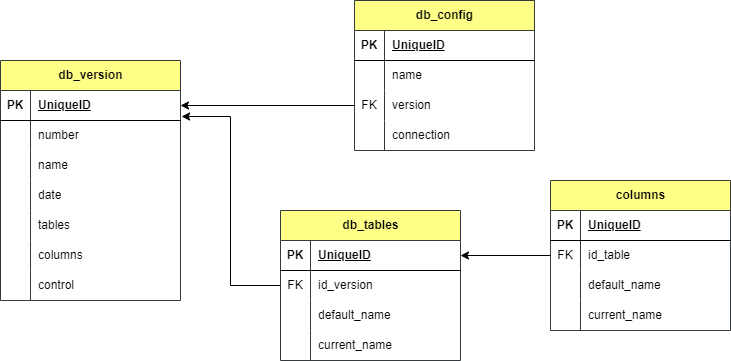

The diagram above was exported from draw.io. Its source (the exported page's mxGraphModel, read from the mxfile embedded in the PNG):
<mxGraphModel dx="880" dy="1629" grid="1" gridSize="10" guides="1" tooltips="1" connect="1" arrows="1" fold="1" page="1" pageScale="1" pageWidth="827" pageHeight="1169" math="0" shadow="0">
  <root>
    <mxCell id="0" />
    <mxCell id="1" parent="0" />
    <mxCell id="V0SgdbMaC0A2TwEjFyMf-83" value="db_version" style="shape=table;startSize=30;container=1;collapsible=1;childLayout=tableLayout;fixedRows=1;rowLines=0;fontStyle=1;align=center;resizeLast=1;html=1;fillColor=#ffff88;strokeColor=#36393d;" parent="1" vertex="1">
      <mxGeometry x="60" y="30" width="180" height="240" as="geometry" />
    </mxCell>
    <mxCell id="V0SgdbMaC0A2TwEjFyMf-84" value="" style="shape=tableRow;horizontal=0;startSize=0;swimlaneHead=0;swimlaneBody=0;fillColor=none;collapsible=0;dropTarget=0;points=[[0,0.5],[1,0.5]];portConstraint=eastwest;top=0;left=0;right=0;bottom=1;" parent="V0SgdbMaC0A2TwEjFyMf-83" vertex="1">
      <mxGeometry y="30" width="180" height="30" as="geometry" />
    </mxCell>
    <mxCell id="V0SgdbMaC0A2TwEjFyMf-85" value="PK" style="shape=partialRectangle;connectable=0;fillColor=none;top=0;left=0;bottom=0;right=0;fontStyle=1;overflow=hidden;whiteSpace=wrap;html=1;" parent="V0SgdbMaC0A2TwEjFyMf-84" vertex="1">
      <mxGeometry width="30" height="30" as="geometry">
        <mxRectangle width="30" height="30" as="alternateBounds" />
      </mxGeometry>
    </mxCell>
    <mxCell id="V0SgdbMaC0A2TwEjFyMf-86" value="UniqueID" style="shape=partialRectangle;connectable=0;fillColor=none;top=0;left=0;bottom=0;right=0;align=left;spacingLeft=6;fontStyle=5;overflow=hidden;whiteSpace=wrap;html=1;" parent="V0SgdbMaC0A2TwEjFyMf-84" vertex="1">
      <mxGeometry x="30" width="150" height="30" as="geometry">
        <mxRectangle width="150" height="30" as="alternateBounds" />
      </mxGeometry>
    </mxCell>
    <mxCell id="V0SgdbMaC0A2TwEjFyMf-87" value="" style="shape=tableRow;horizontal=0;startSize=0;swimlaneHead=0;swimlaneBody=0;fillColor=none;collapsible=0;dropTarget=0;points=[[0,0.5],[1,0.5]];portConstraint=eastwest;top=0;left=0;right=0;bottom=0;" parent="V0SgdbMaC0A2TwEjFyMf-83" vertex="1">
      <mxGeometry y="60" width="180" height="30" as="geometry" />
    </mxCell>
    <mxCell id="V0SgdbMaC0A2TwEjFyMf-88" value="" style="shape=partialRectangle;connectable=0;fillColor=none;top=0;left=0;bottom=0;right=0;editable=1;overflow=hidden;whiteSpace=wrap;html=1;" parent="V0SgdbMaC0A2TwEjFyMf-87" vertex="1">
      <mxGeometry width="30" height="30" as="geometry">
        <mxRectangle width="30" height="30" as="alternateBounds" />
      </mxGeometry>
    </mxCell>
    <mxCell id="V0SgdbMaC0A2TwEjFyMf-89" value="number" style="shape=partialRectangle;connectable=0;fillColor=none;top=0;left=0;bottom=0;right=0;align=left;spacingLeft=6;overflow=hidden;whiteSpace=wrap;html=1;" parent="V0SgdbMaC0A2TwEjFyMf-87" vertex="1">
      <mxGeometry x="30" width="150" height="30" as="geometry">
        <mxRectangle width="150" height="30" as="alternateBounds" />
      </mxGeometry>
    </mxCell>
    <mxCell id="V0SgdbMaC0A2TwEjFyMf-90" value="" style="shape=tableRow;horizontal=0;startSize=0;swimlaneHead=0;swimlaneBody=0;fillColor=none;collapsible=0;dropTarget=0;points=[[0,0.5],[1,0.5]];portConstraint=eastwest;top=0;left=0;right=0;bottom=0;" parent="V0SgdbMaC0A2TwEjFyMf-83" vertex="1">
      <mxGeometry y="90" width="180" height="30" as="geometry" />
    </mxCell>
    <mxCell id="V0SgdbMaC0A2TwEjFyMf-91" value="" style="shape=partialRectangle;connectable=0;fillColor=none;top=0;left=0;bottom=0;right=0;editable=1;overflow=hidden;whiteSpace=wrap;html=1;" parent="V0SgdbMaC0A2TwEjFyMf-90" vertex="1">
      <mxGeometry width="30" height="30" as="geometry">
        <mxRectangle width="30" height="30" as="alternateBounds" />
      </mxGeometry>
    </mxCell>
    <mxCell id="V0SgdbMaC0A2TwEjFyMf-92" value="name" style="shape=partialRectangle;connectable=0;fillColor=none;top=0;left=0;bottom=0;right=0;align=left;spacingLeft=6;overflow=hidden;whiteSpace=wrap;html=1;" parent="V0SgdbMaC0A2TwEjFyMf-90" vertex="1">
      <mxGeometry x="30" width="150" height="30" as="geometry">
        <mxRectangle width="150" height="30" as="alternateBounds" />
      </mxGeometry>
    </mxCell>
    <mxCell id="V0SgdbMaC0A2TwEjFyMf-93" value="" style="shape=tableRow;horizontal=0;startSize=0;swimlaneHead=0;swimlaneBody=0;fillColor=none;collapsible=0;dropTarget=0;points=[[0,0.5],[1,0.5]];portConstraint=eastwest;top=0;left=0;right=0;bottom=0;" parent="V0SgdbMaC0A2TwEjFyMf-83" vertex="1">
      <mxGeometry y="120" width="180" height="30" as="geometry" />
    </mxCell>
    <mxCell id="V0SgdbMaC0A2TwEjFyMf-94" value="" style="shape=partialRectangle;connectable=0;fillColor=none;top=0;left=0;bottom=0;right=0;editable=1;overflow=hidden;whiteSpace=wrap;html=1;" parent="V0SgdbMaC0A2TwEjFyMf-93" vertex="1">
      <mxGeometry width="30" height="30" as="geometry">
        <mxRectangle width="30" height="30" as="alternateBounds" />
      </mxGeometry>
    </mxCell>
    <mxCell id="V0SgdbMaC0A2TwEjFyMf-95" value="date" style="shape=partialRectangle;connectable=0;fillColor=none;top=0;left=0;bottom=0;right=0;align=left;spacingLeft=6;overflow=hidden;whiteSpace=wrap;html=1;" parent="V0SgdbMaC0A2TwEjFyMf-93" vertex="1">
      <mxGeometry x="30" width="150" height="30" as="geometry">
        <mxRectangle width="150" height="30" as="alternateBounds" />
      </mxGeometry>
    </mxCell>
    <mxCell id="V0SgdbMaC0A2TwEjFyMf-148" value="" style="shape=tableRow;horizontal=0;startSize=0;swimlaneHead=0;swimlaneBody=0;fillColor=none;collapsible=0;dropTarget=0;points=[[0,0.5],[1,0.5]];portConstraint=eastwest;top=0;left=0;right=0;bottom=0;" parent="V0SgdbMaC0A2TwEjFyMf-83" vertex="1">
      <mxGeometry y="150" width="180" height="30" as="geometry" />
    </mxCell>
    <mxCell id="V0SgdbMaC0A2TwEjFyMf-149" value="" style="shape=partialRectangle;connectable=0;fillColor=none;top=0;left=0;bottom=0;right=0;editable=1;overflow=hidden;whiteSpace=wrap;html=1;" parent="V0SgdbMaC0A2TwEjFyMf-148" vertex="1">
      <mxGeometry width="30" height="30" as="geometry">
        <mxRectangle width="30" height="30" as="alternateBounds" />
      </mxGeometry>
    </mxCell>
    <mxCell id="V0SgdbMaC0A2TwEjFyMf-150" value="tables" style="shape=partialRectangle;connectable=0;fillColor=none;top=0;left=0;bottom=0;right=0;align=left;spacingLeft=6;overflow=hidden;whiteSpace=wrap;html=1;" parent="V0SgdbMaC0A2TwEjFyMf-148" vertex="1">
      <mxGeometry x="30" width="150" height="30" as="geometry">
        <mxRectangle width="150" height="30" as="alternateBounds" />
      </mxGeometry>
    </mxCell>
    <mxCell id="V0SgdbMaC0A2TwEjFyMf-151" value="" style="shape=tableRow;horizontal=0;startSize=0;swimlaneHead=0;swimlaneBody=0;fillColor=none;collapsible=0;dropTarget=0;points=[[0,0.5],[1,0.5]];portConstraint=eastwest;top=0;left=0;right=0;bottom=0;" parent="V0SgdbMaC0A2TwEjFyMf-83" vertex="1">
      <mxGeometry y="180" width="180" height="30" as="geometry" />
    </mxCell>
    <mxCell id="V0SgdbMaC0A2TwEjFyMf-152" value="" style="shape=partialRectangle;connectable=0;fillColor=none;top=0;left=0;bottom=0;right=0;editable=1;overflow=hidden;whiteSpace=wrap;html=1;" parent="V0SgdbMaC0A2TwEjFyMf-151" vertex="1">
      <mxGeometry width="30" height="30" as="geometry">
        <mxRectangle width="30" height="30" as="alternateBounds" />
      </mxGeometry>
    </mxCell>
    <mxCell id="V0SgdbMaC0A2TwEjFyMf-153" value="columns" style="shape=partialRectangle;connectable=0;fillColor=none;top=0;left=0;bottom=0;right=0;align=left;spacingLeft=6;overflow=hidden;whiteSpace=wrap;html=1;" parent="V0SgdbMaC0A2TwEjFyMf-151" vertex="1">
      <mxGeometry x="30" width="150" height="30" as="geometry">
        <mxRectangle width="150" height="30" as="alternateBounds" />
      </mxGeometry>
    </mxCell>
    <mxCell id="V0SgdbMaC0A2TwEjFyMf-173" value="" style="shape=tableRow;horizontal=0;startSize=0;swimlaneHead=0;swimlaneBody=0;fillColor=none;collapsible=0;dropTarget=0;points=[[0,0.5],[1,0.5]];portConstraint=eastwest;top=0;left=0;right=0;bottom=0;" parent="V0SgdbMaC0A2TwEjFyMf-83" vertex="1">
      <mxGeometry y="210" width="180" height="30" as="geometry" />
    </mxCell>
    <mxCell id="V0SgdbMaC0A2TwEjFyMf-174" value="" style="shape=partialRectangle;connectable=0;fillColor=none;top=0;left=0;bottom=0;right=0;editable=1;overflow=hidden;whiteSpace=wrap;html=1;" parent="V0SgdbMaC0A2TwEjFyMf-173" vertex="1">
      <mxGeometry width="30" height="30" as="geometry">
        <mxRectangle width="30" height="30" as="alternateBounds" />
      </mxGeometry>
    </mxCell>
    <mxCell id="V0SgdbMaC0A2TwEjFyMf-175" value="control" style="shape=partialRectangle;connectable=0;fillColor=none;top=0;left=0;bottom=0;right=0;align=left;spacingLeft=6;overflow=hidden;whiteSpace=wrap;html=1;" parent="V0SgdbMaC0A2TwEjFyMf-173" vertex="1">
      <mxGeometry x="30" width="150" height="30" as="geometry">
        <mxRectangle width="150" height="30" as="alternateBounds" />
      </mxGeometry>
    </mxCell>
    <mxCell id="V0SgdbMaC0A2TwEjFyMf-109" value="db_config" style="shape=table;startSize=30;container=1;collapsible=1;childLayout=tableLayout;fixedRows=1;rowLines=0;fontStyle=1;align=center;resizeLast=1;html=1;fillColor=#ffff88;strokeColor=#36393d;" parent="1" vertex="1">
      <mxGeometry x="414" y="-30" width="180" height="150" as="geometry" />
    </mxCell>
    <mxCell id="V0SgdbMaC0A2TwEjFyMf-110" value="" style="shape=tableRow;horizontal=0;startSize=0;swimlaneHead=0;swimlaneBody=0;fillColor=none;collapsible=0;dropTarget=0;points=[[0,0.5],[1,0.5]];portConstraint=eastwest;top=0;left=0;right=0;bottom=1;" parent="V0SgdbMaC0A2TwEjFyMf-109" vertex="1">
      <mxGeometry y="30" width="180" height="30" as="geometry" />
    </mxCell>
    <mxCell id="V0SgdbMaC0A2TwEjFyMf-111" value="PK" style="shape=partialRectangle;connectable=0;fillColor=none;top=0;left=0;bottom=0;right=0;fontStyle=1;overflow=hidden;whiteSpace=wrap;html=1;" parent="V0SgdbMaC0A2TwEjFyMf-110" vertex="1">
      <mxGeometry width="30" height="30" as="geometry">
        <mxRectangle width="30" height="30" as="alternateBounds" />
      </mxGeometry>
    </mxCell>
    <mxCell id="V0SgdbMaC0A2TwEjFyMf-112" value="UniqueID" style="shape=partialRectangle;connectable=0;fillColor=none;top=0;left=0;bottom=0;right=0;align=left;spacingLeft=6;fontStyle=5;overflow=hidden;whiteSpace=wrap;html=1;" parent="V0SgdbMaC0A2TwEjFyMf-110" vertex="1">
      <mxGeometry x="30" width="150" height="30" as="geometry">
        <mxRectangle width="150" height="30" as="alternateBounds" />
      </mxGeometry>
    </mxCell>
    <mxCell id="V0SgdbMaC0A2TwEjFyMf-113" value="" style="shape=tableRow;horizontal=0;startSize=0;swimlaneHead=0;swimlaneBody=0;fillColor=none;collapsible=0;dropTarget=0;points=[[0,0.5],[1,0.5]];portConstraint=eastwest;top=0;left=0;right=0;bottom=0;" parent="V0SgdbMaC0A2TwEjFyMf-109" vertex="1">
      <mxGeometry y="60" width="180" height="30" as="geometry" />
    </mxCell>
    <mxCell id="V0SgdbMaC0A2TwEjFyMf-114" value="" style="shape=partialRectangle;connectable=0;fillColor=none;top=0;left=0;bottom=0;right=0;editable=1;overflow=hidden;whiteSpace=wrap;html=1;" parent="V0SgdbMaC0A2TwEjFyMf-113" vertex="1">
      <mxGeometry width="30" height="30" as="geometry">
        <mxRectangle width="30" height="30" as="alternateBounds" />
      </mxGeometry>
    </mxCell>
    <mxCell id="V0SgdbMaC0A2TwEjFyMf-115" value="name" style="shape=partialRectangle;connectable=0;fillColor=none;top=0;left=0;bottom=0;right=0;align=left;spacingLeft=6;overflow=hidden;whiteSpace=wrap;html=1;" parent="V0SgdbMaC0A2TwEjFyMf-113" vertex="1">
      <mxGeometry x="30" width="150" height="30" as="geometry">
        <mxRectangle width="150" height="30" as="alternateBounds" />
      </mxGeometry>
    </mxCell>
    <mxCell id="V0SgdbMaC0A2TwEjFyMf-116" value="" style="shape=tableRow;horizontal=0;startSize=0;swimlaneHead=0;swimlaneBody=0;fillColor=none;collapsible=0;dropTarget=0;points=[[0,0.5],[1,0.5]];portConstraint=eastwest;top=0;left=0;right=0;bottom=0;" parent="V0SgdbMaC0A2TwEjFyMf-109" vertex="1">
      <mxGeometry y="90" width="180" height="30" as="geometry" />
    </mxCell>
    <mxCell id="V0SgdbMaC0A2TwEjFyMf-117" value="FK" style="shape=partialRectangle;connectable=0;fillColor=none;top=0;left=0;bottom=0;right=0;editable=1;overflow=hidden;whiteSpace=wrap;html=1;" parent="V0SgdbMaC0A2TwEjFyMf-116" vertex="1">
      <mxGeometry width="30" height="30" as="geometry">
        <mxRectangle width="30" height="30" as="alternateBounds" />
      </mxGeometry>
    </mxCell>
    <mxCell id="V0SgdbMaC0A2TwEjFyMf-118" value="version" style="shape=partialRectangle;connectable=0;fillColor=none;top=0;left=0;bottom=0;right=0;align=left;spacingLeft=6;overflow=hidden;whiteSpace=wrap;html=1;" parent="V0SgdbMaC0A2TwEjFyMf-116" vertex="1">
      <mxGeometry x="30" width="150" height="30" as="geometry">
        <mxRectangle width="150" height="30" as="alternateBounds" />
      </mxGeometry>
    </mxCell>
    <mxCell id="V0SgdbMaC0A2TwEjFyMf-119" value="" style="shape=tableRow;horizontal=0;startSize=0;swimlaneHead=0;swimlaneBody=0;fillColor=none;collapsible=0;dropTarget=0;points=[[0,0.5],[1,0.5]];portConstraint=eastwest;top=0;left=0;right=0;bottom=0;" parent="V0SgdbMaC0A2TwEjFyMf-109" vertex="1">
      <mxGeometry y="120" width="180" height="30" as="geometry" />
    </mxCell>
    <mxCell id="V0SgdbMaC0A2TwEjFyMf-120" value="" style="shape=partialRectangle;connectable=0;fillColor=none;top=0;left=0;bottom=0;right=0;editable=1;overflow=hidden;whiteSpace=wrap;html=1;" parent="V0SgdbMaC0A2TwEjFyMf-119" vertex="1">
      <mxGeometry width="30" height="30" as="geometry">
        <mxRectangle width="30" height="30" as="alternateBounds" />
      </mxGeometry>
    </mxCell>
    <mxCell id="V0SgdbMaC0A2TwEjFyMf-121" value="connection" style="shape=partialRectangle;connectable=0;fillColor=none;top=0;left=0;bottom=0;right=0;align=left;spacingLeft=6;overflow=hidden;whiteSpace=wrap;html=1;" parent="V0SgdbMaC0A2TwEjFyMf-119" vertex="1">
      <mxGeometry x="30" width="150" height="30" as="geometry">
        <mxRectangle width="150" height="30" as="alternateBounds" />
      </mxGeometry>
    </mxCell>
    <mxCell id="V0SgdbMaC0A2TwEjFyMf-122" value="db_tables" style="shape=table;startSize=30;container=1;collapsible=1;childLayout=tableLayout;fixedRows=1;rowLines=0;fontStyle=1;align=center;resizeLast=1;html=1;fillColor=#ffff88;strokeColor=#36393d;" parent="1" vertex="1">
      <mxGeometry x="340" y="180" width="180" height="150" as="geometry" />
    </mxCell>
    <mxCell id="V0SgdbMaC0A2TwEjFyMf-123" value="" style="shape=tableRow;horizontal=0;startSize=0;swimlaneHead=0;swimlaneBody=0;fillColor=none;collapsible=0;dropTarget=0;points=[[0,0.5],[1,0.5]];portConstraint=eastwest;top=0;left=0;right=0;bottom=1;" parent="V0SgdbMaC0A2TwEjFyMf-122" vertex="1">
      <mxGeometry y="30" width="180" height="30" as="geometry" />
    </mxCell>
    <mxCell id="V0SgdbMaC0A2TwEjFyMf-124" value="PK" style="shape=partialRectangle;connectable=0;fillColor=none;top=0;left=0;bottom=0;right=0;fontStyle=1;overflow=hidden;whiteSpace=wrap;html=1;" parent="V0SgdbMaC0A2TwEjFyMf-123" vertex="1">
      <mxGeometry width="30" height="30" as="geometry">
        <mxRectangle width="30" height="30" as="alternateBounds" />
      </mxGeometry>
    </mxCell>
    <mxCell id="V0SgdbMaC0A2TwEjFyMf-125" value="UniqueID" style="shape=partialRectangle;connectable=0;fillColor=none;top=0;left=0;bottom=0;right=0;align=left;spacingLeft=6;fontStyle=5;overflow=hidden;whiteSpace=wrap;html=1;" parent="V0SgdbMaC0A2TwEjFyMf-123" vertex="1">
      <mxGeometry x="30" width="150" height="30" as="geometry">
        <mxRectangle width="150" height="30" as="alternateBounds" />
      </mxGeometry>
    </mxCell>
    <mxCell id="V0SgdbMaC0A2TwEjFyMf-129" value="" style="shape=tableRow;horizontal=0;startSize=0;swimlaneHead=0;swimlaneBody=0;fillColor=none;collapsible=0;dropTarget=0;points=[[0,0.5],[1,0.5]];portConstraint=eastwest;top=0;left=0;right=0;bottom=0;" parent="V0SgdbMaC0A2TwEjFyMf-122" vertex="1">
      <mxGeometry y="60" width="180" height="30" as="geometry" />
    </mxCell>
    <mxCell id="V0SgdbMaC0A2TwEjFyMf-130" value="FK" style="shape=partialRectangle;connectable=0;fillColor=none;top=0;left=0;bottom=0;right=0;editable=1;overflow=hidden;whiteSpace=wrap;html=1;" parent="V0SgdbMaC0A2TwEjFyMf-129" vertex="1">
      <mxGeometry width="30" height="30" as="geometry">
        <mxRectangle width="30" height="30" as="alternateBounds" />
      </mxGeometry>
    </mxCell>
    <mxCell id="V0SgdbMaC0A2TwEjFyMf-131" value="id_version" style="shape=partialRectangle;connectable=0;fillColor=none;top=0;left=0;bottom=0;right=0;align=left;spacingLeft=6;overflow=hidden;whiteSpace=wrap;html=1;" parent="V0SgdbMaC0A2TwEjFyMf-129" vertex="1">
      <mxGeometry x="30" width="150" height="30" as="geometry">
        <mxRectangle width="150" height="30" as="alternateBounds" />
      </mxGeometry>
    </mxCell>
    <mxCell id="V0SgdbMaC0A2TwEjFyMf-132" value="" style="shape=tableRow;horizontal=0;startSize=0;swimlaneHead=0;swimlaneBody=0;fillColor=none;collapsible=0;dropTarget=0;points=[[0,0.5],[1,0.5]];portConstraint=eastwest;top=0;left=0;right=0;bottom=0;" parent="V0SgdbMaC0A2TwEjFyMf-122" vertex="1">
      <mxGeometry y="90" width="180" height="30" as="geometry" />
    </mxCell>
    <mxCell id="V0SgdbMaC0A2TwEjFyMf-133" value="" style="shape=partialRectangle;connectable=0;fillColor=none;top=0;left=0;bottom=0;right=0;editable=1;overflow=hidden;whiteSpace=wrap;html=1;" parent="V0SgdbMaC0A2TwEjFyMf-132" vertex="1">
      <mxGeometry width="30" height="30" as="geometry">
        <mxRectangle width="30" height="30" as="alternateBounds" />
      </mxGeometry>
    </mxCell>
    <mxCell id="V0SgdbMaC0A2TwEjFyMf-134" value="default_name" style="shape=partialRectangle;connectable=0;fillColor=none;top=0;left=0;bottom=0;right=0;align=left;spacingLeft=6;overflow=hidden;whiteSpace=wrap;html=1;" parent="V0SgdbMaC0A2TwEjFyMf-132" vertex="1">
      <mxGeometry x="30" width="150" height="30" as="geometry">
        <mxRectangle width="150" height="30" as="alternateBounds" />
      </mxGeometry>
    </mxCell>
    <mxCell id="V0SgdbMaC0A2TwEjFyMf-189" value="" style="shape=tableRow;horizontal=0;startSize=0;swimlaneHead=0;swimlaneBody=0;fillColor=none;collapsible=0;dropTarget=0;points=[[0,0.5],[1,0.5]];portConstraint=eastwest;top=0;left=0;right=0;bottom=0;" parent="V0SgdbMaC0A2TwEjFyMf-122" vertex="1">
      <mxGeometry y="120" width="180" height="30" as="geometry" />
    </mxCell>
    <mxCell id="V0SgdbMaC0A2TwEjFyMf-190" value="" style="shape=partialRectangle;connectable=0;fillColor=none;top=0;left=0;bottom=0;right=0;editable=1;overflow=hidden;whiteSpace=wrap;html=1;" parent="V0SgdbMaC0A2TwEjFyMf-189" vertex="1">
      <mxGeometry width="30" height="30" as="geometry">
        <mxRectangle width="30" height="30" as="alternateBounds" />
      </mxGeometry>
    </mxCell>
    <mxCell id="V0SgdbMaC0A2TwEjFyMf-191" value="current_name" style="shape=partialRectangle;connectable=0;fillColor=none;top=0;left=0;bottom=0;right=0;align=left;spacingLeft=6;overflow=hidden;whiteSpace=wrap;html=1;" parent="V0SgdbMaC0A2TwEjFyMf-189" vertex="1">
      <mxGeometry x="30" width="150" height="30" as="geometry">
        <mxRectangle width="150" height="30" as="alternateBounds" />
      </mxGeometry>
    </mxCell>
    <mxCell id="V0SgdbMaC0A2TwEjFyMf-135" value="columns" style="shape=table;startSize=30;container=1;collapsible=1;childLayout=tableLayout;fixedRows=1;rowLines=0;fontStyle=1;align=center;resizeLast=1;html=1;fillColor=#ffff88;strokeColor=#36393d;" parent="1" vertex="1">
      <mxGeometry x="610" y="150" width="180" height="150" as="geometry" />
    </mxCell>
    <mxCell id="V0SgdbMaC0A2TwEjFyMf-136" value="" style="shape=tableRow;horizontal=0;startSize=0;swimlaneHead=0;swimlaneBody=0;fillColor=none;collapsible=0;dropTarget=0;points=[[0,0.5],[1,0.5]];portConstraint=eastwest;top=0;left=0;right=0;bottom=1;" parent="V0SgdbMaC0A2TwEjFyMf-135" vertex="1">
      <mxGeometry y="30" width="180" height="30" as="geometry" />
    </mxCell>
    <mxCell id="V0SgdbMaC0A2TwEjFyMf-137" value="PK" style="shape=partialRectangle;connectable=0;fillColor=none;top=0;left=0;bottom=0;right=0;fontStyle=1;overflow=hidden;whiteSpace=wrap;html=1;" parent="V0SgdbMaC0A2TwEjFyMf-136" vertex="1">
      <mxGeometry width="30" height="30" as="geometry">
        <mxRectangle width="30" height="30" as="alternateBounds" />
      </mxGeometry>
    </mxCell>
    <mxCell id="V0SgdbMaC0A2TwEjFyMf-138" value="UniqueID" style="shape=partialRectangle;connectable=0;fillColor=none;top=0;left=0;bottom=0;right=0;align=left;spacingLeft=6;fontStyle=5;overflow=hidden;whiteSpace=wrap;html=1;" parent="V0SgdbMaC0A2TwEjFyMf-136" vertex="1">
      <mxGeometry x="30" width="150" height="30" as="geometry">
        <mxRectangle width="150" height="30" as="alternateBounds" />
      </mxGeometry>
    </mxCell>
    <mxCell id="V0SgdbMaC0A2TwEjFyMf-139" value="" style="shape=tableRow;horizontal=0;startSize=0;swimlaneHead=0;swimlaneBody=0;fillColor=none;collapsible=0;dropTarget=0;points=[[0,0.5],[1,0.5]];portConstraint=eastwest;top=0;left=0;right=0;bottom=0;" parent="V0SgdbMaC0A2TwEjFyMf-135" vertex="1">
      <mxGeometry y="60" width="180" height="30" as="geometry" />
    </mxCell>
    <mxCell id="V0SgdbMaC0A2TwEjFyMf-140" value="FK" style="shape=partialRectangle;connectable=0;fillColor=none;top=0;left=0;bottom=0;right=0;editable=1;overflow=hidden;whiteSpace=wrap;html=1;" parent="V0SgdbMaC0A2TwEjFyMf-139" vertex="1">
      <mxGeometry width="30" height="30" as="geometry">
        <mxRectangle width="30" height="30" as="alternateBounds" />
      </mxGeometry>
    </mxCell>
    <mxCell id="V0SgdbMaC0A2TwEjFyMf-141" value="id_table" style="shape=partialRectangle;connectable=0;fillColor=none;top=0;left=0;bottom=0;right=0;align=left;spacingLeft=6;overflow=hidden;whiteSpace=wrap;html=1;" parent="V0SgdbMaC0A2TwEjFyMf-139" vertex="1">
      <mxGeometry x="30" width="150" height="30" as="geometry">
        <mxRectangle width="150" height="30" as="alternateBounds" />
      </mxGeometry>
    </mxCell>
    <mxCell id="V0SgdbMaC0A2TwEjFyMf-142" value="" style="shape=tableRow;horizontal=0;startSize=0;swimlaneHead=0;swimlaneBody=0;fillColor=none;collapsible=0;dropTarget=0;points=[[0,0.5],[1,0.5]];portConstraint=eastwest;top=0;left=0;right=0;bottom=0;" parent="V0SgdbMaC0A2TwEjFyMf-135" vertex="1">
      <mxGeometry y="90" width="180" height="30" as="geometry" />
    </mxCell>
    <mxCell id="V0SgdbMaC0A2TwEjFyMf-143" value="" style="shape=partialRectangle;connectable=0;fillColor=none;top=0;left=0;bottom=0;right=0;editable=1;overflow=hidden;whiteSpace=wrap;html=1;" parent="V0SgdbMaC0A2TwEjFyMf-142" vertex="1">
      <mxGeometry width="30" height="30" as="geometry">
        <mxRectangle width="30" height="30" as="alternateBounds" />
      </mxGeometry>
    </mxCell>
    <mxCell id="V0SgdbMaC0A2TwEjFyMf-144" value="default_name" style="shape=partialRectangle;connectable=0;fillColor=none;top=0;left=0;bottom=0;right=0;align=left;spacingLeft=6;overflow=hidden;whiteSpace=wrap;html=1;" parent="V0SgdbMaC0A2TwEjFyMf-142" vertex="1">
      <mxGeometry x="30" width="150" height="30" as="geometry">
        <mxRectangle width="150" height="30" as="alternateBounds" />
      </mxGeometry>
    </mxCell>
    <mxCell id="V0SgdbMaC0A2TwEjFyMf-145" value="" style="shape=tableRow;horizontal=0;startSize=0;swimlaneHead=0;swimlaneBody=0;fillColor=none;collapsible=0;dropTarget=0;points=[[0,0.5],[1,0.5]];portConstraint=eastwest;top=0;left=0;right=0;bottom=0;" parent="V0SgdbMaC0A2TwEjFyMf-135" vertex="1">
      <mxGeometry y="120" width="180" height="30" as="geometry" />
    </mxCell>
    <mxCell id="V0SgdbMaC0A2TwEjFyMf-146" value="" style="shape=partialRectangle;connectable=0;fillColor=none;top=0;left=0;bottom=0;right=0;editable=1;overflow=hidden;whiteSpace=wrap;html=1;" parent="V0SgdbMaC0A2TwEjFyMf-145" vertex="1">
      <mxGeometry width="30" height="30" as="geometry">
        <mxRectangle width="30" height="30" as="alternateBounds" />
      </mxGeometry>
    </mxCell>
    <mxCell id="V0SgdbMaC0A2TwEjFyMf-147" value="current_name" style="shape=partialRectangle;connectable=0;fillColor=none;top=0;left=0;bottom=0;right=0;align=left;spacingLeft=6;overflow=hidden;whiteSpace=wrap;html=1;" parent="V0SgdbMaC0A2TwEjFyMf-145" vertex="1">
      <mxGeometry x="30" width="150" height="30" as="geometry">
        <mxRectangle width="150" height="30" as="alternateBounds" />
      </mxGeometry>
    </mxCell>
    <mxCell id="V0SgdbMaC0A2TwEjFyMf-196" style="edgeStyle=orthogonalEdgeStyle;rounded=0;orthogonalLoop=1;jettySize=auto;html=1;entryX=1;entryY=0.5;entryDx=0;entryDy=0;" parent="1" source="V0SgdbMaC0A2TwEjFyMf-139" target="V0SgdbMaC0A2TwEjFyMf-123" edge="1">
      <mxGeometry relative="1" as="geometry" />
    </mxCell>
    <mxCell id="V0SgdbMaC0A2TwEjFyMf-197" style="edgeStyle=orthogonalEdgeStyle;rounded=0;orthogonalLoop=1;jettySize=auto;html=1;entryX=1.006;entryY=0.867;entryDx=0;entryDy=0;entryPerimeter=0;" parent="1" source="V0SgdbMaC0A2TwEjFyMf-129" target="V0SgdbMaC0A2TwEjFyMf-84" edge="1">
      <mxGeometry relative="1" as="geometry" />
    </mxCell>
    <mxCell id="V0SgdbMaC0A2TwEjFyMf-198" style="edgeStyle=orthogonalEdgeStyle;rounded=0;orthogonalLoop=1;jettySize=auto;html=1;entryX=1;entryY=0.5;entryDx=0;entryDy=0;" parent="1" source="V0SgdbMaC0A2TwEjFyMf-116" target="V0SgdbMaC0A2TwEjFyMf-84" edge="1">
      <mxGeometry relative="1" as="geometry" />
    </mxCell>
  </root>
</mxGraphModel>